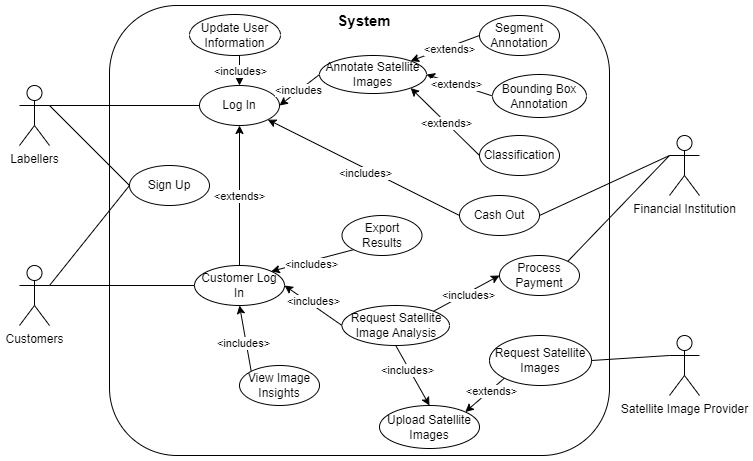

The diagram above was exported from draw.io. Its source (the exported page's mxGraphModel, read from the mxfile embedded in the PNG):
<mxGraphModel dx="1050" dy="530" grid="0" gridSize="10" guides="1" tooltips="1" connect="1" arrows="1" fold="1" page="1" pageScale="1" pageWidth="850" pageHeight="1100" math="0" shadow="0">
  <root>
    <mxCell id="0" />
    <mxCell id="1" parent="0" />
    <mxCell id="Ct0I48tkdxGMEcX3vQlY-1" value="" style="rounded=1;whiteSpace=wrap;html=1;fillColor=none;" parent="1" vertex="1">
      <mxGeometry x="200" y="70" width="500" height="450" as="geometry" />
    </mxCell>
    <mxCell id="Ct0I48tkdxGMEcX3vQlY-3" value="&lt;b style=&quot;font-size: 15px;&quot;&gt;System&lt;/b&gt;" style="text;html=1;align=center;verticalAlign=middle;whiteSpace=wrap;rounded=0;" parent="1" vertex="1">
      <mxGeometry x="425" y="70" width="60" height="30" as="geometry" />
    </mxCell>
    <mxCell id="Ct0I48tkdxGMEcX3vQlY-28" style="rounded=0;orthogonalLoop=1;jettySize=auto;html=1;exitX=1;exitY=0.3333333333333333;exitDx=0;exitDy=0;exitPerimeter=0;entryX=0;entryY=0.5;entryDx=0;entryDy=0;endArrow=none;endFill=0;" parent="1" source="Ct0I48tkdxGMEcX3vQlY-4" target="Ct0I48tkdxGMEcX3vQlY-8" edge="1">
      <mxGeometry relative="1" as="geometry" />
    </mxCell>
    <mxCell id="Ct0I48tkdxGMEcX3vQlY-31" style="rounded=0;orthogonalLoop=1;jettySize=auto;html=1;exitX=1;exitY=0.3333333333333333;exitDx=0;exitDy=0;exitPerimeter=0;entryX=0;entryY=0.5;entryDx=0;entryDy=0;endArrow=none;endFill=0;" parent="1" source="Ct0I48tkdxGMEcX3vQlY-4" target="Ct0I48tkdxGMEcX3vQlY-11" edge="1">
      <mxGeometry relative="1" as="geometry" />
    </mxCell>
    <mxCell id="Ct0I48tkdxGMEcX3vQlY-4" value="Labellers" style="shape=umlActor;verticalLabelPosition=bottom;verticalAlign=top;html=1;outlineConnect=0;" parent="1" vertex="1">
      <mxGeometry x="110" y="150" width="30" height="60" as="geometry" />
    </mxCell>
    <mxCell id="Ct0I48tkdxGMEcX3vQlY-27" style="rounded=0;orthogonalLoop=1;jettySize=auto;html=1;exitX=1;exitY=0.3333333333333333;exitDx=0;exitDy=0;exitPerimeter=0;entryX=0;entryY=0.5;entryDx=0;entryDy=0;endArrow=none;endFill=0;" parent="1" source="Ct0I48tkdxGMEcX3vQlY-5" target="Ct0I48tkdxGMEcX3vQlY-21" edge="1">
      <mxGeometry relative="1" as="geometry" />
    </mxCell>
    <mxCell id="Ct0I48tkdxGMEcX3vQlY-32" style="rounded=0;orthogonalLoop=1;jettySize=auto;html=1;exitX=1;exitY=0.3333333333333333;exitDx=0;exitDy=0;exitPerimeter=0;entryX=0;entryY=0.5;entryDx=0;entryDy=0;endArrow=none;endFill=0;" parent="1" source="Ct0I48tkdxGMEcX3vQlY-5" target="Ct0I48tkdxGMEcX3vQlY-11" edge="1">
      <mxGeometry relative="1" as="geometry" />
    </mxCell>
    <mxCell id="Ct0I48tkdxGMEcX3vQlY-5" value="Customers" style="shape=umlActor;verticalLabelPosition=bottom;verticalAlign=top;html=1;outlineConnect=0;" parent="1" vertex="1">
      <mxGeometry x="110" y="330" width="30" height="60" as="geometry" />
    </mxCell>
    <mxCell id="Ct0I48tkdxGMEcX3vQlY-6" value="Satellite Image Provider" style="shape=umlActor;verticalLabelPosition=bottom;verticalAlign=top;html=1;outlineConnect=0;" parent="1" vertex="1">
      <mxGeometry x="760" y="400" width="30" height="60" as="geometry" />
    </mxCell>
    <mxCell id="Ct0I48tkdxGMEcX3vQlY-8" value="Log In" style="ellipse;whiteSpace=wrap;html=1;" parent="1" vertex="1">
      <mxGeometry x="290" y="150" width="80" height="40" as="geometry" />
    </mxCell>
    <mxCell id="Ct0I48tkdxGMEcX3vQlY-56" style="edgeStyle=orthogonalEdgeStyle;rounded=0;orthogonalLoop=1;jettySize=auto;html=1;exitX=0.5;exitY=1;exitDx=0;exitDy=0;entryX=0.5;entryY=0;entryDx=0;entryDy=0;" parent="1" source="Ct0I48tkdxGMEcX3vQlY-10" target="Ct0I48tkdxGMEcX3vQlY-8" edge="1">
      <mxGeometry relative="1" as="geometry" />
    </mxCell>
    <mxCell id="Ct0I48tkdxGMEcX3vQlY-57" value="&amp;lt;includes&amp;gt;" style="edgeLabel;html=1;align=center;verticalAlign=middle;resizable=0;points=[];" parent="Ct0I48tkdxGMEcX3vQlY-56" vertex="1" connectable="0">
      <mxGeometry x="0.15" relative="1" as="geometry">
        <mxPoint as="offset" />
      </mxGeometry>
    </mxCell>
    <mxCell id="Ct0I48tkdxGMEcX3vQlY-10" value="Update User Information" style="ellipse;whiteSpace=wrap;html=1;" parent="1" vertex="1">
      <mxGeometry x="280" y="79" width="91" height="41" as="geometry" />
    </mxCell>
    <mxCell id="Ct0I48tkdxGMEcX3vQlY-11" value="Sign Up" style="ellipse;whiteSpace=wrap;html=1;" parent="1" vertex="1">
      <mxGeometry x="220" y="230" width="80" height="40" as="geometry" />
    </mxCell>
    <mxCell id="Ct0I48tkdxGMEcX3vQlY-58" style="rounded=0;orthogonalLoop=1;jettySize=auto;html=1;exitX=0;exitY=0.5;exitDx=0;exitDy=0;entryX=1;entryY=0.5;entryDx=0;entryDy=0;" parent="1" source="Ct0I48tkdxGMEcX3vQlY-12" target="Ct0I48tkdxGMEcX3vQlY-8" edge="1">
      <mxGeometry relative="1" as="geometry" />
    </mxCell>
    <mxCell id="Ct0I48tkdxGMEcX3vQlY-66" value="&amp;lt;includes" style="edgeLabel;html=1;align=center;verticalAlign=middle;resizable=0;points=[];" parent="Ct0I48tkdxGMEcX3vQlY-58" vertex="1" connectable="0">
      <mxGeometry x="0.0365" y="-1" relative="1" as="geometry">
        <mxPoint as="offset" />
      </mxGeometry>
    </mxCell>
    <mxCell id="Ct0I48tkdxGMEcX3vQlY-12" value="Annotate Satellite Images" style="ellipse;whiteSpace=wrap;html=1;" parent="1" vertex="1">
      <mxGeometry x="410" y="120" width="107" height="38" as="geometry" />
    </mxCell>
    <mxCell id="Ct0I48tkdxGMEcX3vQlY-63" style="rounded=0;orthogonalLoop=1;jettySize=auto;html=1;exitX=0;exitY=0.5;exitDx=0;exitDy=0;entryX=1;entryY=0;entryDx=0;entryDy=0;" parent="1" source="Ct0I48tkdxGMEcX3vQlY-13" target="Ct0I48tkdxGMEcX3vQlY-12" edge="1">
      <mxGeometry relative="1" as="geometry" />
    </mxCell>
    <mxCell id="Ct0I48tkdxGMEcX3vQlY-67" value="&amp;lt;extends&amp;gt;" style="edgeLabel;html=1;align=center;verticalAlign=middle;resizable=0;points=[];" parent="Ct0I48tkdxGMEcX3vQlY-63" vertex="1" connectable="0">
      <mxGeometry x="-0.0925" y="2" relative="1" as="geometry">
        <mxPoint as="offset" />
      </mxGeometry>
    </mxCell>
    <mxCell id="Ct0I48tkdxGMEcX3vQlY-13" value="Segment Annotation" style="ellipse;whiteSpace=wrap;html=1;" parent="1" vertex="1">
      <mxGeometry x="570" y="80" width="80" height="40" as="geometry" />
    </mxCell>
    <mxCell id="Ct0I48tkdxGMEcX3vQlY-14" value="Process Payment" style="ellipse;whiteSpace=wrap;html=1;" parent="1" vertex="1">
      <mxGeometry x="590" y="320" width="80" height="40" as="geometry" />
    </mxCell>
    <mxCell id="Ct0I48tkdxGMEcX3vQlY-64" style="rounded=0;orthogonalLoop=1;jettySize=auto;html=1;exitX=0;exitY=0.5;exitDx=0;exitDy=0;entryX=1;entryY=0.5;entryDx=0;entryDy=0;" parent="1" source="Ct0I48tkdxGMEcX3vQlY-15" target="Ct0I48tkdxGMEcX3vQlY-12" edge="1">
      <mxGeometry relative="1" as="geometry" />
    </mxCell>
    <mxCell id="Ct0I48tkdxGMEcX3vQlY-68" value="&amp;lt;extends&amp;gt;" style="edgeLabel;html=1;align=center;verticalAlign=middle;resizable=0;points=[];" parent="Ct0I48tkdxGMEcX3vQlY-64" vertex="1" connectable="0">
      <mxGeometry x="0.0937" relative="1" as="geometry">
        <mxPoint as="offset" />
      </mxGeometry>
    </mxCell>
    <mxCell id="Ct0I48tkdxGMEcX3vQlY-15" value="Bounding Box Annotation" style="ellipse;whiteSpace=wrap;html=1;" parent="1" vertex="1">
      <mxGeometry x="583" y="139" width="94" height="43" as="geometry" />
    </mxCell>
    <mxCell id="Ct0I48tkdxGMEcX3vQlY-65" style="rounded=0;orthogonalLoop=1;jettySize=auto;html=1;exitX=0;exitY=0.5;exitDx=0;exitDy=0;entryX=1;entryY=1;entryDx=0;entryDy=0;" parent="1" source="Ct0I48tkdxGMEcX3vQlY-16" target="Ct0I48tkdxGMEcX3vQlY-12" edge="1">
      <mxGeometry relative="1" as="geometry" />
    </mxCell>
    <mxCell id="Ct0I48tkdxGMEcX3vQlY-69" value="&amp;lt;extends&amp;gt;" style="edgeLabel;html=1;align=center;verticalAlign=middle;resizable=0;points=[];" parent="Ct0I48tkdxGMEcX3vQlY-65" vertex="1" connectable="0">
      <mxGeometry x="-0.0347" relative="1" as="geometry">
        <mxPoint as="offset" />
      </mxGeometry>
    </mxCell>
    <mxCell id="Ct0I48tkdxGMEcX3vQlY-16" value="Classification" style="ellipse;whiteSpace=wrap;html=1;" parent="1" vertex="1">
      <mxGeometry x="570" y="200" width="80" height="40" as="geometry" />
    </mxCell>
    <mxCell id="Ct0I48tkdxGMEcX3vQlY-48" style="rounded=0;orthogonalLoop=1;jettySize=auto;html=1;exitX=0;exitY=1;exitDx=0;exitDy=0;entryX=1;entryY=0;entryDx=0;entryDy=0;" parent="1" source="Ct0I48tkdxGMEcX3vQlY-17" target="Ct0I48tkdxGMEcX3vQlY-20" edge="1">
      <mxGeometry relative="1" as="geometry" />
    </mxCell>
    <mxCell id="Ct0I48tkdxGMEcX3vQlY-49" value="&amp;lt;extends&amp;gt;" style="edgeLabel;html=1;align=center;verticalAlign=middle;resizable=0;points=[];" parent="Ct0I48tkdxGMEcX3vQlY-48" vertex="1" connectable="0">
      <mxGeometry x="-0.2979" y="1" relative="1" as="geometry">
        <mxPoint as="offset" />
      </mxGeometry>
    </mxCell>
    <mxCell id="Ct0I48tkdxGMEcX3vQlY-17" value="Request Satellite Images" style="ellipse;whiteSpace=wrap;html=1;" parent="1" vertex="1">
      <mxGeometry x="580" y="400" width="102" height="50" as="geometry" />
    </mxCell>
    <mxCell id="Ct0I48tkdxGMEcX3vQlY-34" style="rounded=0;orthogonalLoop=1;jettySize=auto;html=1;exitX=0;exitY=0.5;exitDx=0;exitDy=0;entryX=1;entryY=0.5;entryDx=0;entryDy=0;" parent="1" source="Ct0I48tkdxGMEcX3vQlY-19" target="Ct0I48tkdxGMEcX3vQlY-21" edge="1">
      <mxGeometry relative="1" as="geometry" />
    </mxCell>
    <mxCell id="Ct0I48tkdxGMEcX3vQlY-35" value="&amp;lt;includes&amp;gt;" style="edgeLabel;html=1;align=center;verticalAlign=middle;resizable=0;points=[];" parent="Ct0I48tkdxGMEcX3vQlY-34" vertex="1" connectable="0">
      <mxGeometry x="0.2" y="1" relative="1" as="geometry">
        <mxPoint x="6" y="-1" as="offset" />
      </mxGeometry>
    </mxCell>
    <mxCell id="Ct0I48tkdxGMEcX3vQlY-42" style="rounded=0;orthogonalLoop=1;jettySize=auto;html=1;exitX=1;exitY=0;exitDx=0;exitDy=0;entryX=0;entryY=0.5;entryDx=0;entryDy=0;" parent="1" source="Ct0I48tkdxGMEcX3vQlY-19" target="Ct0I48tkdxGMEcX3vQlY-14" edge="1">
      <mxGeometry relative="1" as="geometry" />
    </mxCell>
    <mxCell id="Ct0I48tkdxGMEcX3vQlY-45" value="&amp;lt;includes&amp;gt;" style="edgeLabel;html=1;align=center;verticalAlign=middle;resizable=0;points=[];" parent="Ct0I48tkdxGMEcX3vQlY-42" vertex="1" connectable="0">
      <mxGeometry x="0.0111" y="-2" relative="1" as="geometry">
        <mxPoint as="offset" />
      </mxGeometry>
    </mxCell>
    <mxCell id="Ct0I48tkdxGMEcX3vQlY-43" style="rounded=0;orthogonalLoop=1;jettySize=auto;html=1;exitX=0.5;exitY=1;exitDx=0;exitDy=0;entryX=0.5;entryY=0;entryDx=0;entryDy=0;" parent="1" source="Ct0I48tkdxGMEcX3vQlY-19" target="Ct0I48tkdxGMEcX3vQlY-20" edge="1">
      <mxGeometry relative="1" as="geometry" />
    </mxCell>
    <mxCell id="Ct0I48tkdxGMEcX3vQlY-46" value="&amp;lt;includes&amp;gt;" style="edgeLabel;html=1;align=center;verticalAlign=middle;resizable=0;points=[];" parent="Ct0I48tkdxGMEcX3vQlY-43" vertex="1" connectable="0">
      <mxGeometry x="-0.2296" y="-2" relative="1" as="geometry">
        <mxPoint as="offset" />
      </mxGeometry>
    </mxCell>
    <mxCell id="Ct0I48tkdxGMEcX3vQlY-19" value="Request Satellite Image Analysis" style="ellipse;whiteSpace=wrap;html=1;" parent="1" vertex="1">
      <mxGeometry x="432.5" y="370" width="107.5" height="40" as="geometry" />
    </mxCell>
    <mxCell id="Ct0I48tkdxGMEcX3vQlY-20" value="Upload Satellite Images" style="ellipse;whiteSpace=wrap;html=1;" parent="1" vertex="1">
      <mxGeometry x="470" y="470" width="100" height="43" as="geometry" />
    </mxCell>
    <mxCell id="Ct0I48tkdxGMEcX3vQlY-29" style="edgeStyle=orthogonalEdgeStyle;rounded=0;orthogonalLoop=1;jettySize=auto;html=1;exitX=0.5;exitY=0;exitDx=0;exitDy=0;entryX=0.5;entryY=1;entryDx=0;entryDy=0;" parent="1" source="Ct0I48tkdxGMEcX3vQlY-21" target="Ct0I48tkdxGMEcX3vQlY-8" edge="1">
      <mxGeometry relative="1" as="geometry" />
    </mxCell>
    <mxCell id="Ct0I48tkdxGMEcX3vQlY-30" value="&amp;lt;extends&amp;gt;" style="edgeLabel;html=1;align=center;verticalAlign=middle;resizable=0;points=[];" parent="Ct0I48tkdxGMEcX3vQlY-29" vertex="1" connectable="0">
      <mxGeometry y="1" relative="1" as="geometry">
        <mxPoint as="offset" />
      </mxGeometry>
    </mxCell>
    <mxCell id="Ct0I48tkdxGMEcX3vQlY-21" value="Customer Log In" style="ellipse;whiteSpace=wrap;html=1;" parent="1" vertex="1">
      <mxGeometry x="285" y="330" width="90" height="40" as="geometry" />
    </mxCell>
    <mxCell id="Ct0I48tkdxGMEcX3vQlY-38" style="rounded=0;orthogonalLoop=1;jettySize=auto;html=1;exitX=0;exitY=0;exitDx=0;exitDy=0;entryX=0.5;entryY=1;entryDx=0;entryDy=0;" parent="1" source="Ct0I48tkdxGMEcX3vQlY-22" target="Ct0I48tkdxGMEcX3vQlY-21" edge="1">
      <mxGeometry relative="1" as="geometry" />
    </mxCell>
    <mxCell id="Ct0I48tkdxGMEcX3vQlY-39" value="&amp;lt;includes&amp;gt;" style="edgeLabel;html=1;align=center;verticalAlign=middle;resizable=0;points=[];" parent="Ct0I48tkdxGMEcX3vQlY-38" vertex="1" connectable="0">
      <mxGeometry x="-0.1365" y="3" relative="1" as="geometry">
        <mxPoint as="offset" />
      </mxGeometry>
    </mxCell>
    <mxCell id="Ct0I48tkdxGMEcX3vQlY-22" value="View Image Insights" style="ellipse;whiteSpace=wrap;html=1;" parent="1" vertex="1">
      <mxGeometry x="330" y="430" width="80" height="40" as="geometry" />
    </mxCell>
    <mxCell id="Ct0I48tkdxGMEcX3vQlY-36" style="rounded=0;orthogonalLoop=1;jettySize=auto;html=1;exitX=0;exitY=1;exitDx=0;exitDy=0;entryX=1;entryY=0;entryDx=0;entryDy=0;" parent="1" source="Ct0I48tkdxGMEcX3vQlY-23" target="Ct0I48tkdxGMEcX3vQlY-21" edge="1">
      <mxGeometry relative="1" as="geometry" />
    </mxCell>
    <mxCell id="Ct0I48tkdxGMEcX3vQlY-37" value="&amp;lt;includes&amp;gt;" style="edgeLabel;html=1;align=center;verticalAlign=middle;resizable=0;points=[];" parent="Ct0I48tkdxGMEcX3vQlY-36" vertex="1" connectable="0">
      <mxGeometry x="0.0491" y="3" relative="1" as="geometry">
        <mxPoint as="offset" />
      </mxGeometry>
    </mxCell>
    <mxCell id="Ct0I48tkdxGMEcX3vQlY-23" value="Export Results" style="ellipse;whiteSpace=wrap;html=1;" parent="1" vertex="1">
      <mxGeometry x="432.5" y="280" width="80" height="40" as="geometry" />
    </mxCell>
    <mxCell id="Ct0I48tkdxGMEcX3vQlY-60" style="rounded=0;orthogonalLoop=1;jettySize=auto;html=1;exitX=0;exitY=0.5;exitDx=0;exitDy=0;entryX=1;entryY=1;entryDx=0;entryDy=0;" parent="1" source="Ct0I48tkdxGMEcX3vQlY-24" target="Ct0I48tkdxGMEcX3vQlY-8" edge="1">
      <mxGeometry relative="1" as="geometry" />
    </mxCell>
    <mxCell id="Ct0I48tkdxGMEcX3vQlY-61" value="&amp;lt;includes&amp;gt;" style="edgeLabel;html=1;align=center;verticalAlign=middle;resizable=0;points=[];" parent="Ct0I48tkdxGMEcX3vQlY-60" vertex="1" connectable="0">
      <mxGeometry x="-0.0266" y="4" relative="1" as="geometry">
        <mxPoint as="offset" />
      </mxGeometry>
    </mxCell>
    <mxCell id="Ct0I48tkdxGMEcX3vQlY-24" value="Cash Out" style="ellipse;whiteSpace=wrap;html=1;" parent="1" vertex="1">
      <mxGeometry x="550" y="260" width="80" height="40" as="geometry" />
    </mxCell>
    <mxCell id="Ct0I48tkdxGMEcX3vQlY-54" style="rounded=0;orthogonalLoop=1;jettySize=auto;html=1;exitX=0;exitY=0.3333333333333333;exitDx=0;exitDy=0;exitPerimeter=0;entryX=1;entryY=0;entryDx=0;entryDy=0;endArrow=none;endFill=0;" parent="1" source="Ct0I48tkdxGMEcX3vQlY-25" target="Ct0I48tkdxGMEcX3vQlY-14" edge="1">
      <mxGeometry relative="1" as="geometry" />
    </mxCell>
    <mxCell id="Ct0I48tkdxGMEcX3vQlY-25" value="Financial Institution" style="shape=umlActor;verticalLabelPosition=bottom;verticalAlign=top;html=1;outlineConnect=0;" parent="1" vertex="1">
      <mxGeometry x="760" y="200" width="30" height="60" as="geometry" />
    </mxCell>
    <mxCell id="Ct0I48tkdxGMEcX3vQlY-70" style="rounded=0;orthogonalLoop=1;jettySize=auto;html=1;exitX=1;exitY=0.5;exitDx=0;exitDy=0;entryX=0;entryY=0.3333333333333333;entryDx=0;entryDy=0;entryPerimeter=0;endArrow=none;endFill=0;" parent="1" source="Ct0I48tkdxGMEcX3vQlY-17" target="Ct0I48tkdxGMEcX3vQlY-6" edge="1">
      <mxGeometry relative="1" as="geometry" />
    </mxCell>
    <mxCell id="Ct0I48tkdxGMEcX3vQlY-71" style="rounded=0;orthogonalLoop=1;jettySize=auto;html=1;exitX=1;exitY=0.5;exitDx=0;exitDy=0;entryX=0;entryY=0.3333333333333333;entryDx=0;entryDy=0;entryPerimeter=0;endArrow=none;endFill=0;" parent="1" source="Ct0I48tkdxGMEcX3vQlY-24" target="Ct0I48tkdxGMEcX3vQlY-25" edge="1">
      <mxGeometry relative="1" as="geometry" />
    </mxCell>
  </root>
</mxGraphModel>